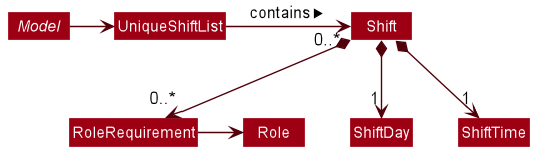

The diagram above was rendered by PlantUML. Its source (embedded in the PNG):
@startuml








skinparam BackgroundColor #FFFFFFF

skinparam Shadowing false

skinparam Class {
    FontColor #FFFFFF
    BorderThickness 1
    BorderColor #FFFFFF
    StereotypeFontColor #FFFFFF
    FontName Arial
}

skinparam Actor {
    BorderColor #000000
    Color #000000
    FontName Arial
}

skinparam Sequence {
    MessageAlign center
    BoxFontSize 15
    BoxPadding 0
    BoxFontColor #FFFFFF
    FontName Arial
}

skinparam Participant {
    FontColor #FFFFFFF
    Padding 20
}

skinparam MinClassWidth 50
skinparam ParticipantPadding 10
skinparam Shadowing false
skinparam DefaultTextAlignment center
skinparam packageStyle Rectangle

hide footbox
hide members
hide circle

skinparam arrowThickness 1.1
skinparam arrowColor #51000A
skinparam classBackgroundColor #9D0012
skinparam ClassAttributeFontColor #FFFFFF

interface Model
class UniqueShiftList
class Shift
class ShiftDay
class ShiftTime
class RoleRequirement
class Role

Model -> UniqueShiftList
UniqueShiftList -> "0..*" Shift : contains >
Shift *--> "1" ShiftDay
Shift *--> "1" ShiftTime
Shift *--> "0..*" RoleRequirement

RoleRequirement -> Role

@enduml